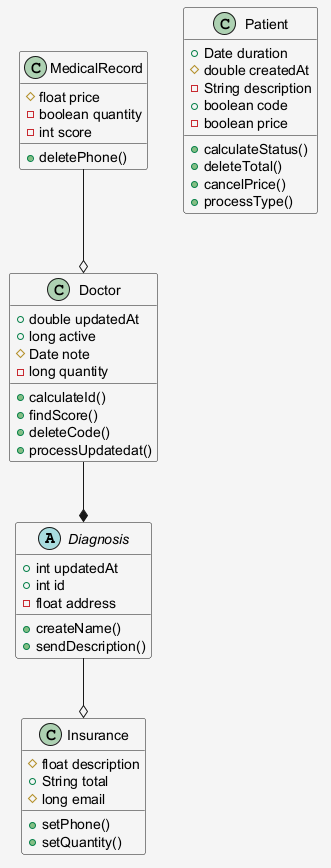

The diagram above was rendered by PlantUML. Its source (embedded in the PNG):
@startuml
skinparam shadowing false
skinparam backgroundColor #F5F5F5
abstract class Diagnosis {
  +int updatedAt
  +int id
  -float address
  +createName()
  +sendDescription()
}
class MedicalRecord {
  #float price
  -boolean quantity
  -int score
  +deletePhone()
}
class Doctor {
  +double updatedAt
  +long active
  #Date note
  -long quantity
  +calculateId()
  +findScore()
  +deleteCode()
  +processUpdatedat()
}
class Patient {
  +Date duration
  #double createdAt
  -String description
  +boolean code
  -boolean price
  +calculateStatus()
  +deleteTotal()
  +cancelPrice()
  +processType()
}
class Insurance {
  #float description
  +String total
  #long email
  +setPhone()
  +setQuantity()
}
Doctor --* Diagnosis
Diagnosis --o Insurance
MedicalRecord --o Doctor
@enduml